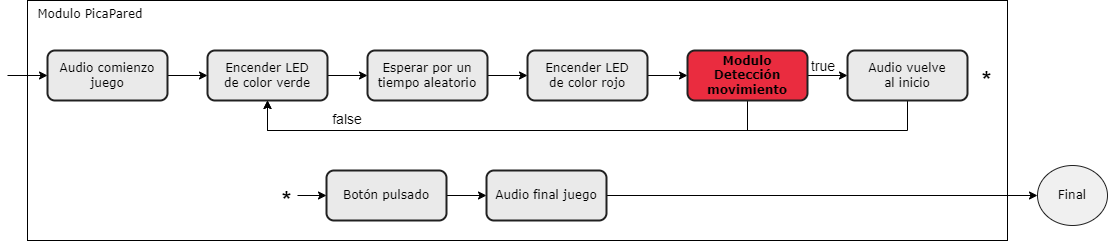

The diagram above was exported from draw.io. Its source (the exported page's mxGraphModel, read from the mxfile embedded in the PNG):
<mxGraphModel dx="1050" dy="483" grid="1" gridSize="10" guides="1" tooltips="1" connect="1" arrows="1" fold="1" page="1" pageScale="1" pageWidth="827" pageHeight="1169" math="0" shadow="0">
  <root>
    <mxCell id="0" />
    <mxCell id="1" parent="0" />
    <mxCell id="WwSgqViSSERF-fSnZ4qH-26" value="&lt;font face=&quot;Verdana&quot;&gt;&amp;nbsp; Modulo PicaPared&lt;/font&gt;" style="rounded=0;whiteSpace=wrap;html=1;align=left;verticalAlign=top;" parent="1" vertex="1">
      <mxGeometry x="60" y="30" width="980" height="240" as="geometry" />
    </mxCell>
    <mxCell id="WwSgqViSSERF-fSnZ4qH-7" style="edgeStyle=orthogonalEdgeStyle;rounded=0;orthogonalLoop=1;jettySize=auto;html=1;exitX=1;exitY=0.5;exitDx=0;exitDy=0;entryX=0;entryY=0.5;entryDx=0;entryDy=0;" parent="1" source="WwSgqViSSERF-fSnZ4qH-1" target="WwSgqViSSERF-fSnZ4qH-3" edge="1">
      <mxGeometry relative="1" as="geometry" />
    </mxCell>
    <mxCell id="WwSgqViSSERF-fSnZ4qH-1" value="Audio comienzo juego" style="rounded=1;whiteSpace=wrap;html=1;fillColor=#EAEAEA;strokeColor=#212121;fontColor=#000000;fontFamily=Verdana;strokeWidth=2;" parent="1" vertex="1">
      <mxGeometry x="80" y="80" width="120" height="50" as="geometry" />
    </mxCell>
    <mxCell id="WwSgqViSSERF-fSnZ4qH-2" value="" style="endArrow=classic;html=1;rounded=0;entryX=0;entryY=0.5;entryDx=0;entryDy=0;" parent="1" target="WwSgqViSSERF-fSnZ4qH-1" edge="1">
      <mxGeometry width="50" height="50" relative="1" as="geometry">
        <mxPoint x="40" y="105" as="sourcePoint" />
        <mxPoint x="50" y="100" as="targetPoint" />
      </mxGeometry>
    </mxCell>
    <mxCell id="WwSgqViSSERF-fSnZ4qH-8" style="edgeStyle=orthogonalEdgeStyle;rounded=0;orthogonalLoop=1;jettySize=auto;html=1;exitX=1;exitY=0.5;exitDx=0;exitDy=0;entryX=0;entryY=0.5;entryDx=0;entryDy=0;" parent="1" source="WwSgqViSSERF-fSnZ4qH-3" target="WwSgqViSSERF-fSnZ4qH-4" edge="1">
      <mxGeometry relative="1" as="geometry" />
    </mxCell>
    <mxCell id="WwSgqViSSERF-fSnZ4qH-3" value="Encender LED &lt;br&gt;de color verde" style="rounded=1;whiteSpace=wrap;html=1;fillColor=#EAEAEA;strokeColor=#212121;fontColor=#000000;fontFamily=Verdana;strokeWidth=2;" parent="1" vertex="1">
      <mxGeometry x="240" y="80" width="120" height="50" as="geometry" />
    </mxCell>
    <mxCell id="WwSgqViSSERF-fSnZ4qH-9" style="edgeStyle=orthogonalEdgeStyle;rounded=0;orthogonalLoop=1;jettySize=auto;html=1;exitX=1;exitY=0.5;exitDx=0;exitDy=0;entryX=0;entryY=0.5;entryDx=0;entryDy=0;" parent="1" source="WwSgqViSSERF-fSnZ4qH-4" target="WwSgqViSSERF-fSnZ4qH-5" edge="1">
      <mxGeometry relative="1" as="geometry" />
    </mxCell>
    <mxCell id="WwSgqViSSERF-fSnZ4qH-4" value="Esperar por un tiempo aleatorio" style="rounded=1;whiteSpace=wrap;html=1;fillColor=#EAEAEA;strokeColor=#212121;fontColor=#000000;fontFamily=Verdana;strokeWidth=2;" parent="1" vertex="1">
      <mxGeometry x="400" y="80" width="120" height="50" as="geometry" />
    </mxCell>
    <mxCell id="WwSgqViSSERF-fSnZ4qH-10" style="edgeStyle=orthogonalEdgeStyle;rounded=0;orthogonalLoop=1;jettySize=auto;html=1;exitX=1;exitY=0.5;exitDx=0;exitDy=0;entryX=0;entryY=0.5;entryDx=0;entryDy=0;" parent="1" source="WwSgqViSSERF-fSnZ4qH-5" target="WwSgqViSSERF-fSnZ4qH-6" edge="1">
      <mxGeometry relative="1" as="geometry" />
    </mxCell>
    <mxCell id="WwSgqViSSERF-fSnZ4qH-5" value="Encender LED &lt;br&gt;de color rojo" style="rounded=1;whiteSpace=wrap;html=1;fillColor=#EAEAEA;strokeColor=#212121;fontColor=#000000;fontFamily=Verdana;strokeWidth=2;" parent="1" vertex="1">
      <mxGeometry x="560" y="80" width="120" height="50" as="geometry" />
    </mxCell>
    <mxCell id="WwSgqViSSERF-fSnZ4qH-11" style="edgeStyle=orthogonalEdgeStyle;rounded=0;orthogonalLoop=1;jettySize=auto;html=1;exitX=0.5;exitY=1;exitDx=0;exitDy=0;entryX=0.5;entryY=1;entryDx=0;entryDy=0;" parent="1" source="WwSgqViSSERF-fSnZ4qH-6" target="WwSgqViSSERF-fSnZ4qH-3" edge="1">
      <mxGeometry relative="1" as="geometry">
        <Array as="points">
          <mxPoint x="780" y="160" />
          <mxPoint x="300" y="160" />
        </Array>
      </mxGeometry>
    </mxCell>
    <mxCell id="WwSgqViSSERF-fSnZ4qH-17" style="edgeStyle=orthogonalEdgeStyle;rounded=0;orthogonalLoop=1;jettySize=auto;html=1;exitX=1;exitY=0.5;exitDx=0;exitDy=0;entryX=0;entryY=0.5;entryDx=0;entryDy=0;" parent="1" source="WwSgqViSSERF-fSnZ4qH-6" target="WwSgqViSSERF-fSnZ4qH-16" edge="1">
      <mxGeometry relative="1" as="geometry" />
    </mxCell>
    <mxCell id="WwSgqViSSERF-fSnZ4qH-6" value="Modulo &lt;br&gt;Detección movimiento" style="rounded=1;whiteSpace=wrap;html=1;fillColor=#EA2C3F;strokeColor=#212121;fontColor=#000000;fontFamily=Verdana;strokeWidth=2;fontStyle=1" parent="1" vertex="1">
      <mxGeometry x="720" y="80" width="120" height="50" as="geometry" />
    </mxCell>
    <mxCell id="WwSgqViSSERF-fSnZ4qH-12" value="&lt;font style=&quot;font-size: 14px;&quot;&gt;false&lt;/font&gt;" style="text;html=1;strokeColor=none;fillColor=none;align=center;verticalAlign=middle;whiteSpace=wrap;rounded=0;" parent="1" vertex="1">
      <mxGeometry x="360" y="134" width="40" height="30" as="geometry" />
    </mxCell>
    <mxCell id="WwSgqViSSERF-fSnZ4qH-23" style="edgeStyle=orthogonalEdgeStyle;rounded=0;orthogonalLoop=1;jettySize=auto;html=1;exitX=1;exitY=0.5;exitDx=0;exitDy=0;" parent="1" source="WwSgqViSSERF-fSnZ4qH-13" target="WwSgqViSSERF-fSnZ4qH-14" edge="1">
      <mxGeometry relative="1" as="geometry" />
    </mxCell>
    <mxCell id="WwSgqViSSERF-fSnZ4qH-13" value="Botón pulsado" style="rounded=1;whiteSpace=wrap;html=1;fillColor=#EAEAEA;strokeColor=#212121;fontColor=#000000;fontFamily=Verdana;strokeWidth=2;" parent="1" vertex="1">
      <mxGeometry x="359" y="200" width="120" height="50" as="geometry" />
    </mxCell>
    <mxCell id="WwSgqViSSERF-fSnZ4qH-25" style="edgeStyle=orthogonalEdgeStyle;rounded=0;orthogonalLoop=1;jettySize=auto;html=1;exitX=1;exitY=0.5;exitDx=0;exitDy=0;entryX=0;entryY=0.5;entryDx=0;entryDy=0;" parent="1" source="WwSgqViSSERF-fSnZ4qH-14" target="WwSgqViSSERF-fSnZ4qH-24" edge="1">
      <mxGeometry relative="1" as="geometry" />
    </mxCell>
    <mxCell id="WwSgqViSSERF-fSnZ4qH-14" value="Audio final juego" style="rounded=1;whiteSpace=wrap;html=1;fillColor=#EAEAEA;strokeColor=#212121;fontColor=#000000;fontFamily=Verdana;strokeWidth=2;" parent="1" vertex="1">
      <mxGeometry x="519" y="200" width="120" height="50" as="geometry" />
    </mxCell>
    <mxCell id="WwSgqViSSERF-fSnZ4qH-22" style="edgeStyle=orthogonalEdgeStyle;rounded=0;orthogonalLoop=1;jettySize=auto;html=1;exitX=1;exitY=0.5;exitDx=0;exitDy=0;entryX=0;entryY=0.5;entryDx=0;entryDy=0;" parent="1" source="WwSgqViSSERF-fSnZ4qH-15" target="WwSgqViSSERF-fSnZ4qH-13" edge="1">
      <mxGeometry relative="1" as="geometry" />
    </mxCell>
    <mxCell id="WwSgqViSSERF-fSnZ4qH-15" value="&lt;h1&gt;*&lt;/h1&gt;" style="text;html=1;strokeColor=none;fillColor=none;spacing=5;spacingTop=-20;whiteSpace=wrap;overflow=hidden;rounded=0;" parent="1" vertex="1">
      <mxGeometry x="310" y="210" width="20" height="30" as="geometry" />
    </mxCell>
    <mxCell id="WwSgqViSSERF-fSnZ4qH-20" style="edgeStyle=orthogonalEdgeStyle;rounded=0;orthogonalLoop=1;jettySize=auto;html=1;exitX=0.5;exitY=1;exitDx=0;exitDy=0;entryX=0.5;entryY=1;entryDx=0;entryDy=0;" parent="1" source="WwSgqViSSERF-fSnZ4qH-16" target="WwSgqViSSERF-fSnZ4qH-3" edge="1">
      <mxGeometry relative="1" as="geometry">
        <Array as="points">
          <mxPoint x="940" y="160" />
          <mxPoint x="300" y="160" />
        </Array>
      </mxGeometry>
    </mxCell>
    <mxCell id="WwSgqViSSERF-fSnZ4qH-16" value="Audio vuelve &lt;br&gt;al inicio" style="rounded=1;whiteSpace=wrap;html=1;fillColor=#EAEAEA;strokeColor=#212121;fontColor=#000000;fontFamily=Verdana;strokeWidth=2;" parent="1" vertex="1">
      <mxGeometry x="880" y="80" width="120" height="50" as="geometry" />
    </mxCell>
    <mxCell id="WwSgqViSSERF-fSnZ4qH-18" value="&lt;font style=&quot;font-size: 14px;&quot;&gt;true&lt;/font&gt;" style="text;html=1;strokeColor=none;fillColor=none;align=center;verticalAlign=middle;whiteSpace=wrap;rounded=0;" parent="1" vertex="1">
      <mxGeometry x="836" y="81" width="40" height="30" as="geometry" />
    </mxCell>
    <mxCell id="WwSgqViSSERF-fSnZ4qH-21" value="&lt;h1&gt;*&lt;/h1&gt;" style="text;html=1;strokeColor=none;fillColor=none;spacing=5;spacingTop=-20;whiteSpace=wrap;overflow=hidden;rounded=0;" parent="1" vertex="1">
      <mxGeometry x="1010" y="90" width="20" height="30" as="geometry" />
    </mxCell>
    <mxCell id="WwSgqViSSERF-fSnZ4qH-24" value="Final" style="ellipse;whiteSpace=wrap;html=1;fontFamily=Verdana;fontColor=#000000;strokeColor=#212121;fillColor=#F0F0F0;" parent="1" vertex="1">
      <mxGeometry x="1070" y="195" width="70" height="60" as="geometry" />
    </mxCell>
  </root>
</mxGraphModel>